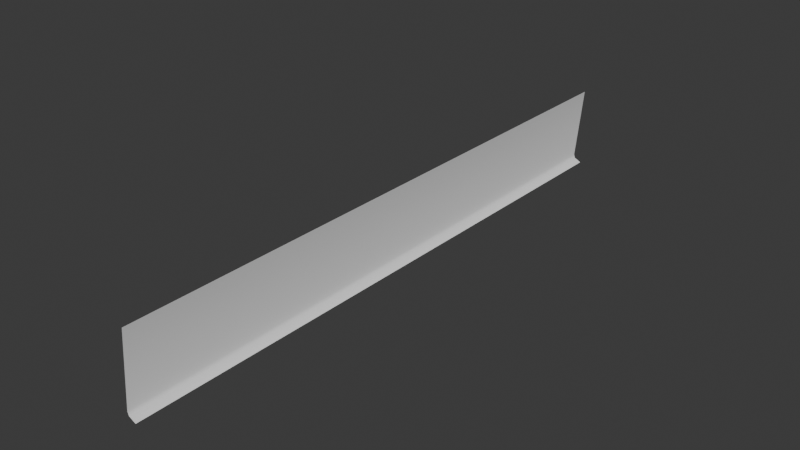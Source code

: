 # Source: WeatherBoard.blend  (saved by Blender 5.1.30; exported with 4.5.12 LTS)
import bpy
from mathutils import Matrix  # noqa: F401  (used for matrix-valued properties, if any)

bpy.ops.wm.read_factory_settings(use_empty=True)
scene = bpy.context.scene
scene.name = 'Scene'

# ---- collections
col_low = bpy.data.collections.new('LOW'); scene.collection.children.link(col_low)

# ---- materials (node trees are filled in below, after node groups)
mat_t_wboards = bpy.data.materials.new('T_WBoards')
mat_t_wboards.use_backface_culling_lightprobe_volume = False

# ---- node groups
ng_auto_smooth = bpy.data.node_groups.new('Auto Smooth', 'GeometryNodeTree')
_s = ng_auto_smooth.interface.new_socket(name='Mesh', in_out='OUTPUT', socket_type='NodeSocketGeometry')
_s = ng_auto_smooth.interface.new_socket(name='Mesh', in_out='INPUT', socket_type='NodeSocketGeometry')
_s = ng_auto_smooth.interface.new_socket(name='Angle', in_out='INPUT', socket_type='NodeSocketFloat')
_s.subtype = 'ANGLE'
_s.min_value = 0.0
_s.max_value = 3.142
_s = ng_auto_smooth.interface.new_socket(name='Ignore Sharpness', in_out='INPUT', socket_type='NodeSocketBool')
_s.force_non_field = True
_N = ng_auto_smooth.nodes; _L = ng_auto_smooth.links
n0 = _N.new('NodeGroupInput'); n0.name = 'Group Input'; n0.location = (-440, -460)
n1 = _N.new('GeometryNodeInputShadeSmooth'); n1.name = 'Is Face Smooth'; n1.location = (-440, -396)
n2 = _N.new('NodeGroupInput'); n2.name = 'Group Input.001'; n2.location = (-440, -330)
n3 = _N.new('GeometryNodeInputMeshEdgeAngle'); n3.name = 'Edge Angle'; n3.location = (-440, -240)
n4 = _N.new('FunctionNodeBooleanMath'); n4.name = 'Boolean Math'; n4.location = (-260, -380)
n4.operation = 'OR'
n5 = _N.new('FunctionNodeCompare'); n5.name = 'Compare'; n5.location = (-260, -260)
n5.operation = 'LESS_EQUAL'
n6 = _N.new('NodeGroupInput'); n6.name = 'Group Input.002'; n6.location = (-260, -188)
n7 = _N.new('GeometryNodeInputEdgeSmooth'); n7.name = 'Is Edge Smooth'; n7.location = (-260, -120)
n8 = _N.new('FunctionNodeBooleanMath'); n8.name = 'Boolean Math.001'; n8.location = (-80, -260)
n9 = _N.new('FunctionNodeBooleanMath'); n9.name = 'Boolean Math.002'; n9.location = (-80, -150)
n9.operation = 'OR'
n10 = _N.new('NodeGroupInput'); n10.name = 'Group Input.003'; n10.location = (-80, -80)
n11 = _N.new('GeometryNodeSetShadeSmooth'); n11.name = 'Set Shade Smooth'; n11.location = (120, -80)
n11.domain = 'EDGE'
n12 = _N.new('GeometryNodeSetShadeSmooth'); n12.name = 'Set Shade Smooth.001'; n12.location = (300, -80)
n13 = _N.new('NodeGroupOutput'); n13.name = 'Group Output'; n13.location = (480, -80)
_L.new(n0.outputs[2], n4.inputs[1])
_L.new(n1.outputs[0], n4.inputs[0])
_L.new(n2.outputs[1], n5.inputs[1])
_L.new(n3.outputs[0], n5.inputs[0])
_L.new(n4.outputs[0], n8.inputs[1])
_L.new(n5.outputs[0], n8.inputs[0])
_L.new(n6.outputs[2], n9.inputs[1])
_L.new(n7.outputs[0], n9.inputs[0])
_L.new(n8.outputs[0], n11.inputs[2])
_L.new(n9.outputs[0], n11.inputs[1])
_L.new(n10.outputs[0], n11.inputs[0])
_L.new(n11.outputs[0], n12.inputs[0])
_L.new(n12.outputs[0], n13.inputs[0])
n13.is_active_output = True

# ---- material node trees
mat_t_wboards.use_nodes = True; mat_t_wboards.node_tree.nodes.clear()
_N = mat_t_wboards.node_tree.nodes; _L = mat_t_wboards.node_tree.links
n0 = _N.new('ShaderNodeBsdfPrincipled'); n0.name = 'Principled BSDF'; n0.location = (10, 300)
n1 = _N.new('ShaderNodeOutputMaterial'); n1.name = 'Material Output'; n1.location = (300, 300)
_L.new(n0.outputs[0], n1.inputs[0])
n1.is_active_output = True

# ---- world
world_world = bpy.data.worlds.new('World'); scene.world = world_world
world_world.use_nodes = True; world_world.node_tree.nodes.clear()
_N = world_world.node_tree.nodes; _L = world_world.node_tree.links
n0 = _N.new('ShaderNodeOutputWorld'); n0.name = 'World Output'; n0.location = (300, 300)
n1 = _N.new('ShaderNodeBackground'); n1.name = 'Background'; n1.location = (10, 300)
n1.inputs[0].default_value = (0.05088, 0.05088, 0.05088, 1.0)
_L.new(n1.outputs[0], n0.inputs[0])
n0.is_active_output = True
world_world.color = (0.05088, 0.05088, 0.05088)
world_world.sun_shadow_jitter_overblur = 0.0

# ---- meshes
me_cube_003 = bpy.data.meshes.new('Cube.003')
me_cube_003.from_pydata([(0.01045, -1.0, 0.003568), (0.01045, 1.863e-09, 0.003568), (0.008495, -1.0, 0.00933), (0.02207, -1.0, -0.002349), (0.02207, 2.178e-09, -0.002349), (0.008495, 1.863e-09, 0.00933), (0.02011, -1.0, 0.132), (0.02011, -9.584e-09, 0.132)], [], [(1, 4, 3, 0), (0, 2, 5, 1), (7, 5, 2, 6)])
me_cube_003.polygons.foreach_set('use_smooth', [True] * 3)
_uv = me_cube_003.uv_layers.new(name='UVMap')
_uv.uv.foreach_set('vector', [0.003906, 0.007862, 0.003906, 0.003906, 0.998, 0.003906, 0.998, 0.007862, 0.998, 0.007862, 0.998, 0.01029, 0.003906, 0.01029, 0.003906, 0.007862, 0.003906, 0.05859, 0.003906, 0.01029, 0.998, 0.01029, 0.998, 0.05859])
me_cube_003.materials.append(mat_t_wboards)
me_cube_003.update()

# ---- objects
ob_weatherboard = bpy.data.objects.new('WeatherBoard', me_cube_003)

# ---- transforms, parenting, visibility, modifiers, constraints
ob_weatherboard.location = (0.0, 0.0, 0.0)
_m = ob_weatherboard.modifiers.new('!!Auto Smooth', 'NODES')
_m.node_group = ng_auto_smooth
_gi = [s.identifier for s in ng_auto_smooth.interface.items_tree if s.item_type == 'SOCKET' and s.in_out == 'INPUT']
_m[_gi[1]] = 3.142  # 'Angle'
_m.show_group_selector = False

# ---- collection membership
col_low.objects.link(ob_weatherboard)

# ---- scene / render settings (as saved in the file)
scene.frame_start = 1; scene.frame_end = 250; scene.frame_set(67)
scene.render.engine = 'BLENDER_EEVEE_NEXT'
scene.render.bake_bias = 0.0
scene.render.bake_samples = 0
bpy.context.view_layer.update()

# ---- added for rendering (the .blend has no active camera and no usable light): camera, sun
cam_auto = bpy.data.cameras.new('AutoCamera')
cam_auto.lens = 50.0
cam_auto.sensor_width = 36.0
cam_auto.clip_end = 1000.0
ob_auto_camera = bpy.data.objects.new('AutoCamera', cam_auto)
scene.collection.objects.link(ob_auto_camera)
ob_auto_camera.location = (0.948905, -1.62035, 0.811731)
ob_auto_camera.rotation_euler = (1.09748, -7.21219e-08, 0.694738)
scene.camera = ob_auto_camera
light_auto_sun = bpy.data.lights.new('AutoSun', 'SUN')
light_auto_sun.energy = 3.0
light_auto_sun.angle = 0.0523599
ob_auto_sun = bpy.data.objects.new('AutoSun', light_auto_sun)
scene.collection.objects.link(ob_auto_sun)
ob_auto_sun.rotation_euler = (0.872665, 0.174533, 0.523599)
bpy.context.view_layer.update()
